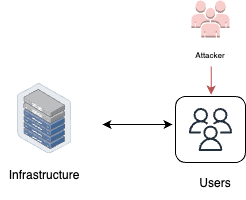

The diagram above was exported from draw.io. Its source (the exported page's mxGraphModel, read from the mxfile embedded in the PNG):
<mxGraphModel dx="586" dy="345" grid="0" gridSize="10" guides="1" tooltips="1" connect="1" arrows="1" fold="1" page="1" pageScale="1" pageWidth="850" pageHeight="1100" math="0" shadow="0">
  <root>
    <mxCell id="0" />
    <mxCell id="1" parent="0" />
    <mxCell id="b94HZelUpRPoaxA_aSND-22" value="" style="rounded=1;whiteSpace=wrap;html=1;" vertex="1" parent="1">
      <mxGeometry x="441" y="244" width="70" height="66" as="geometry" />
    </mxCell>
    <mxCell id="b94HZelUpRPoaxA_aSND-3" value="" style="sketch=0;outlineConnect=0;fontColor=#232F3E;gradientColor=none;fillColor=#232F3D;strokeColor=none;dashed=0;verticalLabelPosition=bottom;verticalAlign=top;align=center;html=1;fontSize=12;fontStyle=0;aspect=fixed;pointerEvents=1;shape=mxgraph.aws4.users;" vertex="1" parent="1">
      <mxGeometry x="454.5" y="255.5" width="43" height="43" as="geometry" />
    </mxCell>
    <mxCell id="b94HZelUpRPoaxA_aSND-4" value="Users" style="text;html=1;strokeColor=none;fillColor=none;align=center;verticalAlign=middle;whiteSpace=wrap;rounded=0;" vertex="1" parent="1">
      <mxGeometry x="451" y="316" width="60" height="30" as="geometry" />
    </mxCell>
    <mxCell id="b94HZelUpRPoaxA_aSND-6" value="" style="endArrow=classic;startArrow=classic;html=1;rounded=0;" edge="1" parent="1">
      <mxGeometry width="50" height="50" relative="1" as="geometry">
        <mxPoint x="368" y="272" as="sourcePoint" />
        <mxPoint x="438" y="272" as="targetPoint" />
      </mxGeometry>
    </mxCell>
    <mxCell id="b94HZelUpRPoaxA_aSND-7" value="" style="outlineConnect=0;dashed=0;verticalLabelPosition=bottom;verticalAlign=top;align=center;html=1;shape=mxgraph.aws3.users;fillColor=#f8cecc;strokeColor=#b85450;" vertex="1" parent="1">
      <mxGeometry x="457" y="148" width="38" height="37" as="geometry" />
    </mxCell>
    <mxCell id="b94HZelUpRPoaxA_aSND-8" value="&lt;font style=&quot;font-size: 8px;&quot;&gt;Attacker&lt;/font&gt;" style="text;html=1;strokeColor=none;fillColor=none;align=center;verticalAlign=middle;whiteSpace=wrap;rounded=0;" vertex="1" parent="1">
      <mxGeometry x="446" y="187" width="60" height="30" as="geometry" />
    </mxCell>
    <mxCell id="b94HZelUpRPoaxA_aSND-11" value="" style="endArrow=classic;html=1;rounded=0;fillColor=#f8cecc;strokeColor=#b85450;" edge="1" parent="1">
      <mxGeometry width="50" height="50" relative="1" as="geometry">
        <mxPoint x="476.68" y="214" as="sourcePoint" />
        <mxPoint x="476.68" y="242" as="targetPoint" />
      </mxGeometry>
    </mxCell>
    <mxCell id="b94HZelUpRPoaxA_aSND-18" value="" style="image;points=[];aspect=fixed;html=1;align=center;shadow=0;dashed=0;image=img/lib/allied_telesis/storage/Datacenter_Server_Half_Rack_ToR.svg;" vertex="1" parent="1">
      <mxGeometry x="283" y="231" width="54.19" height="70.41" as="geometry" />
    </mxCell>
    <mxCell id="b94HZelUpRPoaxA_aSND-19" value="Infrastructure" style="text;html=1;strokeColor=none;fillColor=none;align=center;verticalAlign=middle;whiteSpace=wrap;rounded=0;" vertex="1" parent="1">
      <mxGeometry x="266" y="308" width="88" height="30" as="geometry" />
    </mxCell>
  </root>
</mxGraphModel>